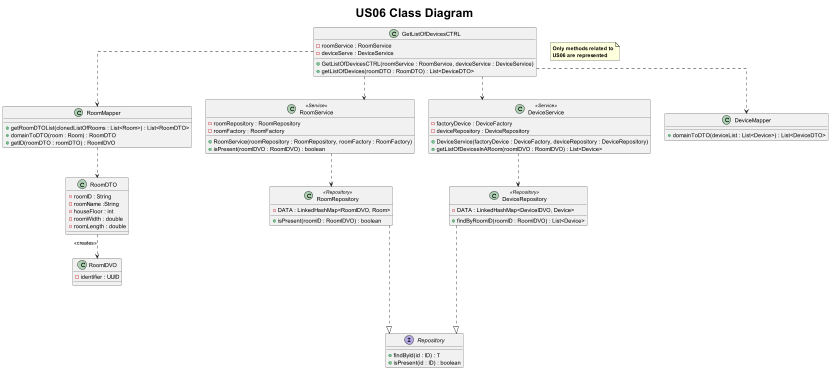

The diagram above was rendered by PlantUML. Its source (embedded in the PNG):
@startuml
        title <size: 30> US06 Class Diagram

 note "<b>Only methods related to\n<b>US06 are represented" as N1
 skinparam linetype ortho


 class GetListOfDevicesCTRL {
 - roomService : RoomService
 - deviceServe : DeviceService

 + GetListOfDevicesCTRL(roomService : RoomService, deviceService : DeviceService)
 + getListOfDevices(roomDTO : RoomDTO) : List<DeviceDTO>
 }

class RoomMapper{
 + getRoomDTOList(clonedListOfRooms : List<Room>) : List<RoomDTO>
 + domainToDTO(room : Room) : RoomDTO
 + getID(roomDTO : roomDTO) : RoomIDVO
 }

 class RoomDTO{
 - roomID : String
 - roomName :String
 - houseFloor : int
 - roomWidth : double
 - roomLength : double
 }

 class RoomIDVO {
 - identifier : UUID
 }

 class RoomService <<Service>>{
 - roomRepository : RoomRepository
 - roomFactory : RoomFactory

 + RoomService(roomRepository : RoomRepository, roomFactory : RoomFactory)
 + isPresent(roomIDVO : RoomIDVO) : boolean
 }


 class RoomRepository <<Repository>>{
 - DATA : LinkedHashMap<RoomIDVO, Room>

 + isPresent(roomID : RoomIDVO) : boolean
 }


 class DeviceService <<Service>>{
 - factoryDevice : DeviceFactory
 - deviceRepository : DeviceRepository

 + DeviceService(factoryDevice : DeviceFactory, deviceRepository : DeviceRepository)
 + getListOfDevicesInARoom(roomIDVO : RoomIDVO) : List<Device>
 }

 class DeviceRepository <<Repository>>{
 - DATA : LinkedHashMap<DeviceIDVO, Device>

 + findByRoomID(roomID : RoomIDVO) : List<Device>
 }

 class DeviceMapper {
 + domainToDTO(deviceList : List<Device>) : List<DeviceDTO>
}

 interface Repository{
 + findById(id : ID) : T
 + isPresent(id : ID) : boolean
 }

 GetListOfDevicesCTRL ..> RoomService
 RoomService ..> RoomRepository 

 GetListOfDevicesCTRL ..> RoomMapper
 RoomMapper ..> RoomDTO
 RoomDTO ..> RoomIDVO : <<creates>>

 GetListOfDevicesCTRL ..> DeviceService
 DeviceService ..> DeviceRepository

 GetListOfDevicesCTRL ..> DeviceMapper

 Repository <|....up RoomRepository
 Repository <|....up DeviceRepository

 @enduml